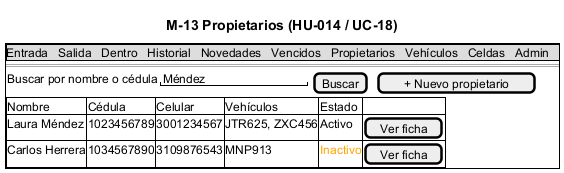

The diagram above was rendered by PlantUML. Its source (embedded in the PNG):
@startsalt M-13_Propietarios
title M-13 Propietarios (HU-014 / UC-18)
{+
  {* Entrada | Salida | Dentro | Historial | Novedades | Vencidos | Propietarios | Vehículos | Celdas | Admin }
  ==
  { Buscar por nombre o cédula | "Méndez            " | [Buscar] | . | [+ Nuevo propietario] }
  {#
    Nombre | Cédula | Celular | Vehículos | Estado | .
    Laura Méndez | 1023456789 | 3001234567 | JTR625, ZXC456 | Activo | [Ver ficha]
    Carlos Herrera | 1034567890 | 3109876543 | MNP913 | <color:orange>Inactivo</color> | [Ver ficha]
  }
}
@endsalt